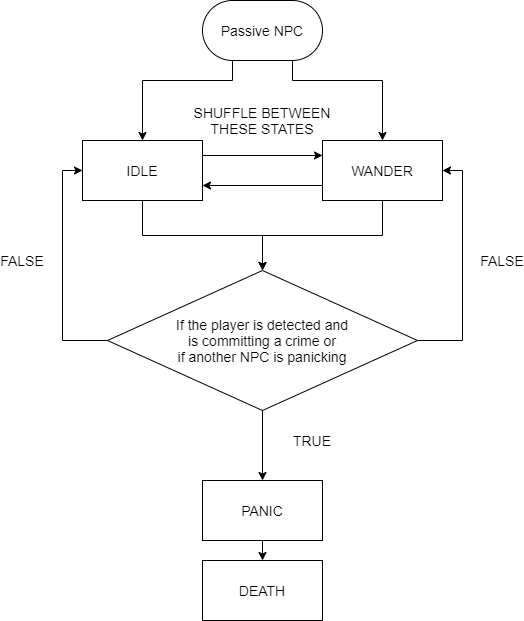

The diagram above was exported from draw.io. Its source (the exported page's mxGraphModel, read from the mxfile embedded in the PNG):
<mxGraphModel dx="780" dy="1112" grid="1" gridSize="10" guides="1" tooltips="1" connect="1" arrows="1" fold="1" page="1" pageScale="1" pageWidth="850" pageHeight="1100" math="0" shadow="0">
  <root>
    <mxCell id="0" />
    <mxCell id="1" parent="0" />
    <mxCell id="AtY1iyNjiWFMOBkQvXMD-6" style="edgeStyle=orthogonalEdgeStyle;rounded=0;orthogonalLoop=1;jettySize=auto;html=1;exitX=0.25;exitY=1;exitDx=0;exitDy=0;entryX=0.5;entryY=0;entryDx=0;entryDy=0;" edge="1" parent="1" source="AtY1iyNjiWFMOBkQvXMD-1" target="AtY1iyNjiWFMOBkQvXMD-2">
      <mxGeometry relative="1" as="geometry">
        <Array as="points">
          <mxPoint x="440" y="240" />
          <mxPoint x="350" y="240" />
        </Array>
      </mxGeometry>
    </mxCell>
    <mxCell id="AtY1iyNjiWFMOBkQvXMD-7" style="edgeStyle=orthogonalEdgeStyle;rounded=0;orthogonalLoop=1;jettySize=auto;html=1;exitX=0.75;exitY=1;exitDx=0;exitDy=0;entryX=0.5;entryY=0;entryDx=0;entryDy=0;" edge="1" parent="1" source="AtY1iyNjiWFMOBkQvXMD-1" target="AtY1iyNjiWFMOBkQvXMD-3">
      <mxGeometry relative="1" as="geometry">
        <Array as="points">
          <mxPoint x="500" y="240" />
          <mxPoint x="590" y="240" />
        </Array>
      </mxGeometry>
    </mxCell>
    <mxCell id="AtY1iyNjiWFMOBkQvXMD-1" value="&lt;font style=&quot;font-size: 14px&quot;&gt;Passive NPC&lt;/font&gt;" style="rounded=1;whiteSpace=wrap;html=1;arcSize=50;" vertex="1" parent="1">
      <mxGeometry x="410" y="160" width="120" height="60" as="geometry" />
    </mxCell>
    <mxCell id="AtY1iyNjiWFMOBkQvXMD-4" style="edgeStyle=orthogonalEdgeStyle;rounded=0;orthogonalLoop=1;jettySize=auto;html=1;exitX=1;exitY=0.25;exitDx=0;exitDy=0;entryX=0;entryY=0.25;entryDx=0;entryDy=0;" edge="1" parent="1" source="AtY1iyNjiWFMOBkQvXMD-2" target="AtY1iyNjiWFMOBkQvXMD-3">
      <mxGeometry relative="1" as="geometry" />
    </mxCell>
    <mxCell id="AtY1iyNjiWFMOBkQvXMD-16" style="edgeStyle=orthogonalEdgeStyle;rounded=0;orthogonalLoop=1;jettySize=auto;html=1;exitX=0.5;exitY=1;exitDx=0;exitDy=0;entryX=0.5;entryY=0;entryDx=0;entryDy=0;" edge="1" parent="1" source="AtY1iyNjiWFMOBkQvXMD-2" target="AtY1iyNjiWFMOBkQvXMD-15">
      <mxGeometry relative="1" as="geometry" />
    </mxCell>
    <mxCell id="AtY1iyNjiWFMOBkQvXMD-2" value="&lt;font style=&quot;font-size: 14px&quot;&gt;IDLE&lt;/font&gt;" style="rounded=0;whiteSpace=wrap;html=1;" vertex="1" parent="1">
      <mxGeometry x="290" y="300" width="120" height="60" as="geometry" />
    </mxCell>
    <mxCell id="AtY1iyNjiWFMOBkQvXMD-5" style="edgeStyle=orthogonalEdgeStyle;rounded=0;orthogonalLoop=1;jettySize=auto;html=1;exitX=0;exitY=0.75;exitDx=0;exitDy=0;entryX=1;entryY=0.75;entryDx=0;entryDy=0;" edge="1" parent="1" source="AtY1iyNjiWFMOBkQvXMD-3" target="AtY1iyNjiWFMOBkQvXMD-2">
      <mxGeometry relative="1" as="geometry" />
    </mxCell>
    <mxCell id="AtY1iyNjiWFMOBkQvXMD-19" style="edgeStyle=orthogonalEdgeStyle;rounded=0;orthogonalLoop=1;jettySize=auto;html=1;exitX=0.5;exitY=1;exitDx=0;exitDy=0;entryX=0.5;entryY=0;entryDx=0;entryDy=0;" edge="1" parent="1" source="AtY1iyNjiWFMOBkQvXMD-3" target="AtY1iyNjiWFMOBkQvXMD-15">
      <mxGeometry relative="1" as="geometry" />
    </mxCell>
    <mxCell id="AtY1iyNjiWFMOBkQvXMD-3" value="&lt;font style=&quot;font-size: 14px&quot;&gt;WANDER&lt;/font&gt;" style="rounded=0;whiteSpace=wrap;html=1;" vertex="1" parent="1">
      <mxGeometry x="530" y="300" width="120" height="60" as="geometry" />
    </mxCell>
    <mxCell id="AtY1iyNjiWFMOBkQvXMD-8" value="&lt;font style=&quot;font-size: 14px&quot;&gt;DEATH&lt;/font&gt;" style="rounded=0;whiteSpace=wrap;html=1;" vertex="1" parent="1">
      <mxGeometry x="410" y="720" width="120" height="60" as="geometry" />
    </mxCell>
    <mxCell id="AtY1iyNjiWFMOBkQvXMD-20" style="edgeStyle=orthogonalEdgeStyle;rounded=0;orthogonalLoop=1;jettySize=auto;html=1;exitX=0;exitY=0.5;exitDx=0;exitDy=0;entryX=0;entryY=0.5;entryDx=0;entryDy=0;" edge="1" parent="1" source="AtY1iyNjiWFMOBkQvXMD-15" target="AtY1iyNjiWFMOBkQvXMD-2">
      <mxGeometry relative="1" as="geometry" />
    </mxCell>
    <mxCell id="AtY1iyNjiWFMOBkQvXMD-21" style="edgeStyle=orthogonalEdgeStyle;rounded=0;orthogonalLoop=1;jettySize=auto;html=1;exitX=1;exitY=0.5;exitDx=0;exitDy=0;entryX=1;entryY=0.5;entryDx=0;entryDy=0;" edge="1" parent="1" source="AtY1iyNjiWFMOBkQvXMD-15" target="AtY1iyNjiWFMOBkQvXMD-3">
      <mxGeometry relative="1" as="geometry" />
    </mxCell>
    <mxCell id="AtY1iyNjiWFMOBkQvXMD-23" style="edgeStyle=orthogonalEdgeStyle;rounded=0;orthogonalLoop=1;jettySize=auto;html=1;exitX=0.5;exitY=1;exitDx=0;exitDy=0;entryX=0.5;entryY=0;entryDx=0;entryDy=0;" edge="1" parent="1" source="AtY1iyNjiWFMOBkQvXMD-15" target="AtY1iyNjiWFMOBkQvXMD-22">
      <mxGeometry relative="1" as="geometry" />
    </mxCell>
    <mxCell id="AtY1iyNjiWFMOBkQvXMD-15" value="&lt;font style=&quot;font-size: 14px&quot;&gt;If the player is detected and&lt;br&gt;is committing a crime or&lt;br&gt;if another NPC is panicking&lt;/font&gt;" style="rhombus;whiteSpace=wrap;html=1;" vertex="1" parent="1">
      <mxGeometry x="315" y="430" width="310" height="140" as="geometry" />
    </mxCell>
    <mxCell id="AtY1iyNjiWFMOBkQvXMD-24" style="edgeStyle=orthogonalEdgeStyle;rounded=0;orthogonalLoop=1;jettySize=auto;html=1;exitX=0.5;exitY=1;exitDx=0;exitDy=0;entryX=0.5;entryY=0;entryDx=0;entryDy=0;" edge="1" parent="1" source="AtY1iyNjiWFMOBkQvXMD-22" target="AtY1iyNjiWFMOBkQvXMD-8">
      <mxGeometry relative="1" as="geometry" />
    </mxCell>
    <mxCell id="AtY1iyNjiWFMOBkQvXMD-22" value="&lt;font style=&quot;font-size: 14px&quot;&gt;PANIC&lt;/font&gt;" style="rounded=0;whiteSpace=wrap;html=1;" vertex="1" parent="1">
      <mxGeometry x="410" y="640" width="120" height="60" as="geometry" />
    </mxCell>
    <mxCell id="AtY1iyNjiWFMOBkQvXMD-25" value="&lt;font style=&quot;font-size: 14px&quot;&gt;FALSE&lt;/font&gt;" style="text;html=1;strokeColor=none;fillColor=none;align=center;verticalAlign=middle;whiteSpace=wrap;rounded=0;" vertex="1" parent="1">
      <mxGeometry x="210" y="410" width="40" height="20" as="geometry" />
    </mxCell>
    <mxCell id="AtY1iyNjiWFMOBkQvXMD-26" value="&lt;font style=&quot;font-size: 14px&quot;&gt;FALSE&lt;/font&gt;" style="text;html=1;strokeColor=none;fillColor=none;align=center;verticalAlign=middle;whiteSpace=wrap;rounded=0;" vertex="1" parent="1">
      <mxGeometry x="690" y="410" width="40" height="20" as="geometry" />
    </mxCell>
    <mxCell id="AtY1iyNjiWFMOBkQvXMD-27" value="&lt;font style=&quot;font-size: 14px&quot;&gt;TRUE&lt;/font&gt;" style="text;html=1;strokeColor=none;fillColor=none;align=center;verticalAlign=middle;whiteSpace=wrap;rounded=0;" vertex="1" parent="1">
      <mxGeometry x="500" y="590" width="40" height="20" as="geometry" />
    </mxCell>
    <mxCell id="AtY1iyNjiWFMOBkQvXMD-28" value="&lt;font style=&quot;font-size: 14px&quot;&gt;SHUFFLE BETWEEN THESE STATES&lt;/font&gt;" style="text;html=1;strokeColor=none;fillColor=none;align=center;verticalAlign=middle;whiteSpace=wrap;rounded=0;" vertex="1" parent="1">
      <mxGeometry x="385" y="270" width="170" height="20" as="geometry" />
    </mxCell>
  </root>
</mxGraphModel>